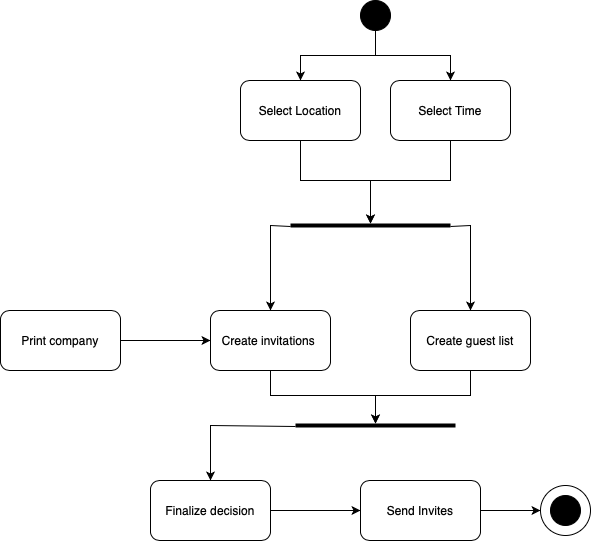

The diagram above was exported from draw.io. Its source (the exported page's mxGraphModel, read from the mxfile embedded in the PNG):
<mxGraphModel dx="1253" dy="620" grid="1" gridSize="10" guides="1" tooltips="1" connect="1" arrows="1" fold="1" page="1" pageScale="1" pageWidth="850" pageHeight="1100" background="#ffffff" math="0" shadow="0">
  <root>
    <mxCell id="0" />
    <mxCell id="1" parent="0" />
    <mxCell id="q_JhrVujQXb4SINon4aJ-37" value="" style="ellipse;whiteSpace=wrap;html=1;aspect=fixed;fillColor=#FFFFFF;" vertex="1" parent="1">
      <mxGeometry x="590" y="525" width="50" height="50" as="geometry" />
    </mxCell>
    <mxCell id="q_JhrVujQXb4SINon4aJ-7" style="edgeStyle=orthogonalEdgeStyle;rounded=0;orthogonalLoop=1;jettySize=auto;html=1;exitX=0.5;exitY=1;exitDx=0;exitDy=0;entryX=0.5;entryY=0;entryDx=0;entryDy=0;" edge="1" parent="1" source="q_JhrVujQXb4SINon4aJ-5" target="q_JhrVujQXb4SINon4aJ-6">
      <mxGeometry relative="1" as="geometry" />
    </mxCell>
    <mxCell id="q_JhrVujQXb4SINon4aJ-13" style="edgeStyle=orthogonalEdgeStyle;rounded=0;orthogonalLoop=1;jettySize=auto;html=1;exitX=0.5;exitY=1;exitDx=0;exitDy=0;entryX=0.5;entryY=0;entryDx=0;entryDy=0;" edge="1" parent="1" source="q_JhrVujQXb4SINon4aJ-5" target="q_JhrVujQXb4SINon4aJ-11">
      <mxGeometry relative="1" as="geometry" />
    </mxCell>
    <mxCell id="q_JhrVujQXb4SINon4aJ-5" value="" style="ellipse;whiteSpace=wrap;html=1;aspect=fixed;fillColor=#000000;" vertex="1" parent="1">
      <mxGeometry x="410" y="40" width="30" height="30" as="geometry" />
    </mxCell>
    <mxCell id="q_JhrVujQXb4SINon4aJ-14" style="edgeStyle=orthogonalEdgeStyle;rounded=0;orthogonalLoop=1;jettySize=auto;html=1;exitX=0.5;exitY=1;exitDx=0;exitDy=0;" edge="1" parent="1" source="q_JhrVujQXb4SINon4aJ-6" target="q_JhrVujQXb4SINon4aJ-17">
      <mxGeometry relative="1" as="geometry">
        <mxPoint x="420" y="250" as="targetPoint" />
      </mxGeometry>
    </mxCell>
    <mxCell id="q_JhrVujQXb4SINon4aJ-6" value="Select Location" style="rounded=1;whiteSpace=wrap;html=1;fillColor=#FFFFFF;" vertex="1" parent="1">
      <mxGeometry x="290" y="120" width="120" height="60" as="geometry" />
    </mxCell>
    <mxCell id="q_JhrVujQXb4SINon4aJ-15" style="edgeStyle=orthogonalEdgeStyle;rounded=0;orthogonalLoop=1;jettySize=auto;html=1;exitX=0.5;exitY=1;exitDx=0;exitDy=0;" edge="1" parent="1" source="q_JhrVujQXb4SINon4aJ-11" target="q_JhrVujQXb4SINon4aJ-17">
      <mxGeometry relative="1" as="geometry">
        <mxPoint x="420" y="250" as="targetPoint" />
      </mxGeometry>
    </mxCell>
    <mxCell id="q_JhrVujQXb4SINon4aJ-11" value="Select Time" style="rounded=1;whiteSpace=wrap;html=1;fillColor=#FFFFFF;" vertex="1" parent="1">
      <mxGeometry x="440" y="120" width="120" height="60" as="geometry" />
    </mxCell>
    <mxCell id="q_JhrVujQXb4SINon4aJ-18" style="edgeStyle=orthogonalEdgeStyle;rounded=0;orthogonalLoop=1;jettySize=auto;html=1;" edge="1" parent="1" source="q_JhrVujQXb4SINon4aJ-17">
      <mxGeometry relative="1" as="geometry">
        <mxPoint x="320" y="350" as="targetPoint" />
      </mxGeometry>
    </mxCell>
    <mxCell id="q_JhrVujQXb4SINon4aJ-22" style="edgeStyle=orthogonalEdgeStyle;rounded=0;orthogonalLoop=1;jettySize=auto;html=1;" edge="1" parent="1" source="q_JhrVujQXb4SINon4aJ-17">
      <mxGeometry relative="1" as="geometry">
        <mxPoint x="520" y="350" as="targetPoint" />
      </mxGeometry>
    </mxCell>
    <mxCell id="q_JhrVujQXb4SINon4aJ-17" value="" style="line;strokeWidth=4;html=1;perimeter=backbonePerimeter;points=[];outlineConnect=0;fillColor=#FFFFFF;" vertex="1" parent="1">
      <mxGeometry x="340" y="260" width="160" height="10" as="geometry" />
    </mxCell>
    <mxCell id="q_JhrVujQXb4SINon4aJ-28" style="edgeStyle=orthogonalEdgeStyle;rounded=0;orthogonalLoop=1;jettySize=auto;html=1;" edge="1" parent="1" source="q_JhrVujQXb4SINon4aJ-21" target="q_JhrVujQXb4SINon4aJ-27">
      <mxGeometry relative="1" as="geometry" />
    </mxCell>
    <mxCell id="q_JhrVujQXb4SINon4aJ-21" value="Create invitations&amp;nbsp;" style="rounded=1;whiteSpace=wrap;html=1;fillColor=#FFFFFF;" vertex="1" parent="1">
      <mxGeometry x="260" y="350" width="120" height="60" as="geometry" />
    </mxCell>
    <mxCell id="q_JhrVujQXb4SINon4aJ-29" style="edgeStyle=orthogonalEdgeStyle;rounded=0;orthogonalLoop=1;jettySize=auto;html=1;" edge="1" parent="1" source="q_JhrVujQXb4SINon4aJ-23" target="q_JhrVujQXb4SINon4aJ-27">
      <mxGeometry relative="1" as="geometry" />
    </mxCell>
    <mxCell id="q_JhrVujQXb4SINon4aJ-23" value="Create guest list" style="rounded=1;whiteSpace=wrap;html=1;fillColor=#FFFFFF;" vertex="1" parent="1">
      <mxGeometry x="460" y="350" width="120" height="60" as="geometry" />
    </mxCell>
    <mxCell id="q_JhrVujQXb4SINon4aJ-25" style="edgeStyle=orthogonalEdgeStyle;rounded=0;orthogonalLoop=1;jettySize=auto;html=1;entryX=0;entryY=0.5;entryDx=0;entryDy=0;" edge="1" parent="1" source="q_JhrVujQXb4SINon4aJ-24" target="q_JhrVujQXb4SINon4aJ-21">
      <mxGeometry relative="1" as="geometry" />
    </mxCell>
    <mxCell id="q_JhrVujQXb4SINon4aJ-24" value="Print company" style="rounded=1;whiteSpace=wrap;html=1;fillColor=#FFFFFF;" vertex="1" parent="1">
      <mxGeometry x="50" y="350" width="120" height="60" as="geometry" />
    </mxCell>
    <mxCell id="q_JhrVujQXb4SINon4aJ-33" style="edgeStyle=orthogonalEdgeStyle;rounded=0;orthogonalLoop=1;jettySize=auto;html=1;" edge="1" parent="1" source="q_JhrVujQXb4SINon4aJ-27" target="q_JhrVujQXb4SINon4aJ-31">
      <mxGeometry relative="1" as="geometry" />
    </mxCell>
    <mxCell id="q_JhrVujQXb4SINon4aJ-27" value="" style="line;strokeWidth=4;html=1;perimeter=backbonePerimeter;points=[];outlineConnect=0;fillColor=#FFFFFF;" vertex="1" parent="1">
      <mxGeometry x="345" y="460" width="160" height="10" as="geometry" />
    </mxCell>
    <mxCell id="q_JhrVujQXb4SINon4aJ-34" style="edgeStyle=orthogonalEdgeStyle;rounded=0;orthogonalLoop=1;jettySize=auto;html=1;" edge="1" parent="1" source="q_JhrVujQXb4SINon4aJ-31" target="q_JhrVujQXb4SINon4aJ-32">
      <mxGeometry relative="1" as="geometry" />
    </mxCell>
    <mxCell id="q_JhrVujQXb4SINon4aJ-31" value="Finalize decision" style="rounded=1;whiteSpace=wrap;html=1;fillColor=#FFFFFF;" vertex="1" parent="1">
      <mxGeometry x="200" y="520" width="120" height="60" as="geometry" />
    </mxCell>
    <mxCell id="q_JhrVujQXb4SINon4aJ-38" style="edgeStyle=orthogonalEdgeStyle;rounded=0;orthogonalLoop=1;jettySize=auto;html=1;entryX=0;entryY=0.5;entryDx=0;entryDy=0;" edge="1" parent="1" source="q_JhrVujQXb4SINon4aJ-32" target="q_JhrVujQXb4SINon4aJ-37">
      <mxGeometry relative="1" as="geometry" />
    </mxCell>
    <mxCell id="q_JhrVujQXb4SINon4aJ-32" value="Send Invites" style="rounded=1;whiteSpace=wrap;html=1;fillColor=#FFFFFF;" vertex="1" parent="1">
      <mxGeometry x="410" y="520" width="120" height="60" as="geometry" />
    </mxCell>
    <mxCell id="q_JhrVujQXb4SINon4aJ-36" value="" style="ellipse;whiteSpace=wrap;html=1;aspect=fixed;fillColor=#000000;" vertex="1" parent="1">
      <mxGeometry x="600" y="535" width="30" height="30" as="geometry" />
    </mxCell>
  </root>
</mxGraphModel>